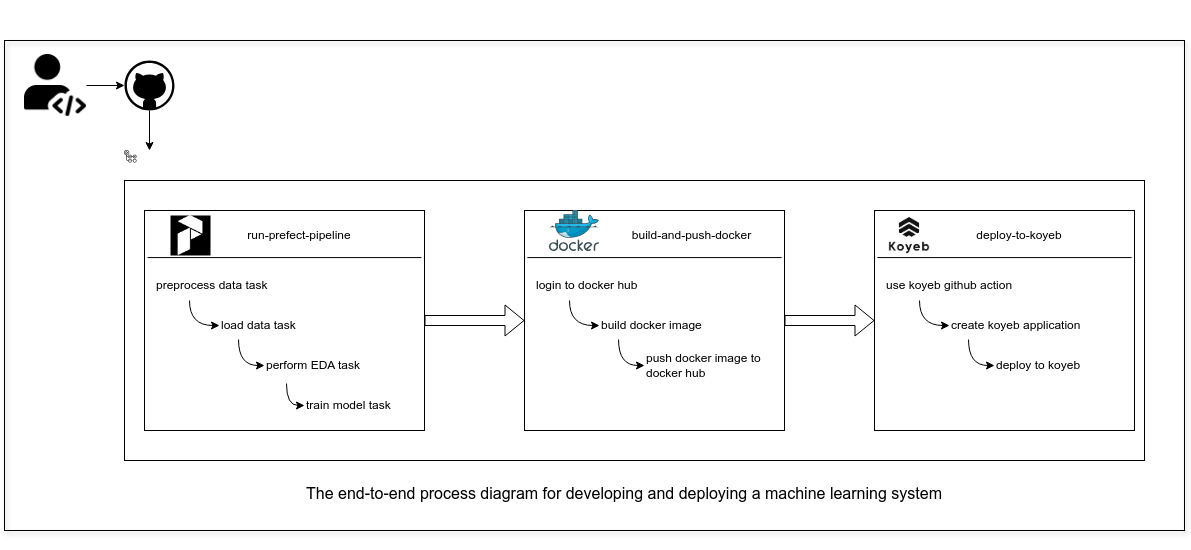

The diagram above was exported from draw.io. Its source (the exported page's mxGraphModel, read from the mxfile embedded in the PNG):
<mxGraphModel dx="2284" dy="838" grid="1" gridSize="10" guides="1" tooltips="1" connect="1" arrows="1" fold="1" page="1" pageScale="1" pageWidth="850" pageHeight="1100" math="0" shadow="0">
  <root>
    <mxCell id="0" />
    <mxCell id="1" parent="0" />
    <mxCell id="2" value="" style="group;fillColor=default;" vertex="1" connectable="0" parent="1">
      <mxGeometry x="-20" y="350" width="1180" height="550" as="geometry" />
    </mxCell>
    <mxCell id="3" value="" style="rounded=0;whiteSpace=wrap;html=1;shadow=1;strokeColor=default;align=center;verticalAlign=top;fontFamily=Helvetica;fontSize=12;fontColor=default;labelBackgroundColor=default;fillColor=none;glass=0;" vertex="1" parent="2">
      <mxGeometry y="40" width="1180" height="490" as="geometry" />
    </mxCell>
    <mxCell id="4" value="" style="rounded=0;whiteSpace=wrap;html=1;shadow=0;strokeColor=default;align=center;verticalAlign=top;fontFamily=Helvetica;fontSize=12;fontColor=default;labelBackgroundColor=default;fillColor=default;" vertex="1" parent="2">
      <mxGeometry x="120" y="180" width="1020" height="280" as="geometry" />
    </mxCell>
    <mxCell id="5" style="edgeStyle=orthogonalEdgeStyle;rounded=0;orthogonalLoop=1;jettySize=auto;html=1;entryX=0.5;entryY=0;entryDx=0;entryDy=0;fontFamily=Helvetica;fontSize=12;fontColor=default;labelBackgroundColor=default;" edge="1" parent="2" source="6" target="41">
      <mxGeometry relative="1" as="geometry" />
    </mxCell>
    <mxCell id="6" value="" style="verticalLabelPosition=bottom;html=1;verticalAlign=top;align=center;strokeColor=none;fillColor=#000000;shape=mxgraph.azure.github_code;pointerEvents=1;" vertex="1" parent="2">
      <mxGeometry x="120" y="60" width="50" height="50" as="geometry" />
    </mxCell>
    <mxCell id="7" value="" style="group;sketch=1;curveFitting=1;jiggle=2;" vertex="1" connectable="0" parent="2">
      <mxGeometry x="140" y="210" width="300" height="220" as="geometry" />
    </mxCell>
    <mxCell id="8" value="" style="rounded=0;whiteSpace=wrap;html=1;shadow=0;strokeColor=default;align=center;verticalAlign=top;fontFamily=Helvetica;fontSize=12;fontColor=default;labelBackgroundColor=default;fillColor=default;" vertex="1" parent="7">
      <mxGeometry width="280" height="220" as="geometry" />
    </mxCell>
    <mxCell id="9" value="" style="shape=image;verticalLabelPosition=bottom;labelBackgroundColor=default;verticalAlign=top;aspect=fixed;imageAspect=0;image=https://orion-docs.prefect.io/2.6/img/logos/prefect-logo-mark-solid-white-500.png;shadow=0;strokeColor=default;align=center;fontFamily=Helvetica;fontSize=12;fontColor=default;fillColor=default;imageBackground=#000000;imageBorder=none;" vertex="1" parent="7">
      <mxGeometry x="26" y="5" width="40" height="40" as="geometry" />
    </mxCell>
    <mxCell id="10" value="preprocess data task" style="text;html=1;align=left;verticalAlign=middle;whiteSpace=wrap;rounded=0;fontFamily=Helvetica;fontSize=12;fontColor=default;labelBackgroundColor=default;" vertex="1" parent="7">
      <mxGeometry x="10" y="60" width="140" height="30" as="geometry" />
    </mxCell>
    <mxCell id="11" style="edgeStyle=orthogonalEdgeStyle;rounded=0;orthogonalLoop=1;jettySize=auto;html=1;exitX=0;exitY=0.5;exitDx=0;exitDy=0;entryX=0.25;entryY=1;entryDx=0;entryDy=0;fontFamily=Helvetica;fontSize=12;fontColor=default;labelBackgroundColor=default;curved=1;startArrow=classic;startFill=1;endArrow=none;endFill=0;" edge="1" parent="7" source="12" target="10">
      <mxGeometry relative="1" as="geometry" />
    </mxCell>
    <mxCell id="12" value="&lt;div&gt;load data task&lt;/div&gt;" style="text;html=1;align=left;verticalAlign=middle;whiteSpace=wrap;rounded=0;fontFamily=Helvetica;fontSize=12;fontColor=default;labelBackgroundColor=default;" vertex="1" parent="7">
      <mxGeometry x="75" y="100" width="140" height="30" as="geometry" />
    </mxCell>
    <mxCell id="13" value="perform EDA task" style="text;html=1;align=left;verticalAlign=middle;whiteSpace=wrap;rounded=0;fontFamily=Helvetica;fontSize=12;fontColor=default;labelBackgroundColor=default;" vertex="1" parent="7">
      <mxGeometry x="120" y="140" width="140" height="30" as="geometry" />
    </mxCell>
    <mxCell id="14" value="train model task" style="text;html=1;align=left;verticalAlign=middle;whiteSpace=wrap;rounded=0;fontFamily=Helvetica;fontSize=12;fontColor=default;labelBackgroundColor=default;" vertex="1" parent="7">
      <mxGeometry x="160" y="180" width="140" height="30" as="geometry" />
    </mxCell>
    <mxCell id="15" style="edgeStyle=orthogonalEdgeStyle;rounded=0;orthogonalLoop=1;jettySize=auto;html=1;exitX=0;exitY=0.5;exitDx=0;exitDy=0;entryX=0.136;entryY=0.967;entryDx=0;entryDy=0;entryPerimeter=0;fontFamily=Helvetica;fontSize=12;fontColor=default;labelBackgroundColor=default;curved=1;startArrow=classic;startFill=1;endArrow=none;endFill=0;" edge="1" parent="7" source="13" target="12">
      <mxGeometry relative="1" as="geometry" />
    </mxCell>
    <mxCell id="16" style="edgeStyle=orthogonalEdgeStyle;rounded=0;orthogonalLoop=1;jettySize=auto;html=1;exitX=0;exitY=0.5;exitDx=0;exitDy=0;entryX=0.157;entryY=1.1;entryDx=0;entryDy=0;entryPerimeter=0;fontFamily=Helvetica;fontSize=12;fontColor=default;labelBackgroundColor=default;curved=1;startArrow=classic;startFill=1;endArrow=none;endFill=0;" edge="1" parent="7" source="14" target="13">
      <mxGeometry relative="1" as="geometry" />
    </mxCell>
    <mxCell id="17" value="run-prefect-pipeline" style="text;html=1;align=center;verticalAlign=middle;whiteSpace=wrap;rounded=0;fontFamily=Helvetica;fontSize=12;fontColor=default;labelBackgroundColor=default;" vertex="1" parent="7">
      <mxGeometry x="95" y="10" width="120" height="30" as="geometry" />
    </mxCell>
    <mxCell id="18" value="" style="endArrow=none;html=1;rounded=0;fontFamily=Helvetica;fontSize=12;fontColor=default;labelBackgroundColor=default;exitX=0.011;exitY=0.214;exitDx=0;exitDy=0;exitPerimeter=0;entryX=0.989;entryY=0.214;entryDx=0;entryDy=0;entryPerimeter=0;" edge="1" parent="7" source="8" target="8">
      <mxGeometry width="50" height="50" relative="1" as="geometry">
        <mxPoint x="370" y="60" as="sourcePoint" />
        <mxPoint x="420" y="10" as="targetPoint" />
      </mxGeometry>
    </mxCell>
    <mxCell id="19" value="" style="group;sketch=1;curveFitting=1;jiggle=2;" vertex="1" connectable="0" parent="2">
      <mxGeometry x="520" y="210" width="260" height="220" as="geometry" />
    </mxCell>
    <mxCell id="20" value="" style="rounded=0;whiteSpace=wrap;html=1;shadow=0;strokeColor=default;align=center;verticalAlign=top;fontFamily=Helvetica;fontSize=12;fontColor=default;labelBackgroundColor=default;fillColor=default;container=0;" vertex="1" parent="19">
      <mxGeometry width="260" height="220" as="geometry" />
    </mxCell>
    <mxCell id="21" value="login to docker hub" style="text;html=1;align=left;verticalAlign=middle;whiteSpace=wrap;rounded=0;fontFamily=Helvetica;fontSize=12;fontColor=default;labelBackgroundColor=default;container=0;" vertex="1" parent="19">
      <mxGeometry x="10" y="60" width="140" height="30" as="geometry" />
    </mxCell>
    <mxCell id="22" style="edgeStyle=orthogonalEdgeStyle;rounded=0;orthogonalLoop=1;jettySize=auto;html=1;exitX=0;exitY=0.5;exitDx=0;exitDy=0;entryX=0.25;entryY=1;entryDx=0;entryDy=0;fontFamily=Helvetica;fontSize=12;fontColor=default;labelBackgroundColor=default;curved=1;startArrow=classic;startFill=1;endArrow=none;endFill=0;" edge="1" parent="19" source="23" target="21">
      <mxGeometry relative="1" as="geometry" />
    </mxCell>
    <mxCell id="23" value="build docker image" style="text;html=1;align=left;verticalAlign=middle;whiteSpace=wrap;rounded=0;fontFamily=Helvetica;fontSize=12;fontColor=default;labelBackgroundColor=default;container=0;" vertex="1" parent="19">
      <mxGeometry x="75" y="100" width="140" height="30" as="geometry" />
    </mxCell>
    <mxCell id="24" value="push docker image to docker hub" style="text;html=1;align=left;verticalAlign=middle;whiteSpace=wrap;rounded=0;fontFamily=Helvetica;fontSize=12;fontColor=default;labelBackgroundColor=default;container=0;" vertex="1" parent="19">
      <mxGeometry x="120" y="140" width="140" height="30" as="geometry" />
    </mxCell>
    <mxCell id="25" style="edgeStyle=orthogonalEdgeStyle;rounded=0;orthogonalLoop=1;jettySize=auto;html=1;exitX=0;exitY=0.5;exitDx=0;exitDy=0;entryX=0.136;entryY=0.967;entryDx=0;entryDy=0;entryPerimeter=0;fontFamily=Helvetica;fontSize=12;fontColor=default;labelBackgroundColor=default;curved=1;startArrow=classic;startFill=1;endArrow=none;endFill=0;" edge="1" parent="19" source="24" target="23">
      <mxGeometry relative="1" as="geometry" />
    </mxCell>
    <mxCell id="26" value="build-and-push-docker" style="text;html=1;align=center;verticalAlign=middle;whiteSpace=wrap;rounded=0;fontFamily=Helvetica;fontSize=12;fontColor=default;labelBackgroundColor=default;container=0;" vertex="1" parent="19">
      <mxGeometry x="90" y="10" width="155" height="30" as="geometry" />
    </mxCell>
    <mxCell id="27" value="" style="endArrow=none;html=1;rounded=0;fontFamily=Helvetica;fontSize=12;fontColor=default;labelBackgroundColor=default;exitX=0.011;exitY=0.214;exitDx=0;exitDy=0;exitPerimeter=0;entryX=0.989;entryY=0.214;entryDx=0;entryDy=0;entryPerimeter=0;" edge="1" parent="19" source="20" target="20">
      <mxGeometry width="50" height="50" relative="1" as="geometry">
        <mxPoint x="370" y="60" as="sourcePoint" />
        <mxPoint x="420" y="10" as="targetPoint" />
      </mxGeometry>
    </mxCell>
    <mxCell id="28" value="" style="image;sketch=0;aspect=fixed;html=1;points=[];align=center;fontSize=12;image=img/lib/mscae/Docker.svg;shadow=0;strokeColor=default;verticalAlign=top;fontFamily=Helvetica;fontColor=default;labelBackgroundColor=default;fillColor=default;" vertex="1" parent="19">
      <mxGeometry x="25" width="50" height="41" as="geometry" />
    </mxCell>
    <mxCell id="29" value="" style="group;sketch=1;curveFitting=1;jiggle=2;" vertex="1" connectable="0" parent="2">
      <mxGeometry x="870" y="210" width="260" height="220" as="geometry" />
    </mxCell>
    <mxCell id="30" value="" style="rounded=0;whiteSpace=wrap;html=1;shadow=0;strokeColor=default;align=center;verticalAlign=top;fontFamily=Helvetica;fontSize=12;fontColor=default;labelBackgroundColor=default;fillColor=default;container=0;" vertex="1" parent="29">
      <mxGeometry width="260" height="220" as="geometry" />
    </mxCell>
    <mxCell id="31" value="use koyeb github action" style="text;html=1;align=left;verticalAlign=middle;whiteSpace=wrap;rounded=0;fontFamily=Helvetica;fontSize=12;fontColor=default;labelBackgroundColor=default;container=0;" vertex="1" parent="29">
      <mxGeometry x="10" y="60" width="140" height="30" as="geometry" />
    </mxCell>
    <mxCell id="32" style="edgeStyle=orthogonalEdgeStyle;rounded=0;orthogonalLoop=1;jettySize=auto;html=1;exitX=0;exitY=0.5;exitDx=0;exitDy=0;entryX=0.25;entryY=1;entryDx=0;entryDy=0;fontFamily=Helvetica;fontSize=12;fontColor=default;labelBackgroundColor=default;curved=1;startArrow=classic;startFill=1;endArrow=none;endFill=0;" edge="1" parent="29" source="33" target="31">
      <mxGeometry relative="1" as="geometry" />
    </mxCell>
    <mxCell id="33" value="create koyeb application" style="text;html=1;align=left;verticalAlign=middle;whiteSpace=wrap;rounded=0;fontFamily=Helvetica;fontSize=12;fontColor=default;labelBackgroundColor=default;container=0;" vertex="1" parent="29">
      <mxGeometry x="75" y="100" width="140" height="30" as="geometry" />
    </mxCell>
    <mxCell id="34" value="deploy to koyeb" style="text;html=1;align=left;verticalAlign=middle;whiteSpace=wrap;rounded=0;fontFamily=Helvetica;fontSize=12;fontColor=default;labelBackgroundColor=default;container=0;" vertex="1" parent="29">
      <mxGeometry x="120" y="140" width="120" height="30" as="geometry" />
    </mxCell>
    <mxCell id="35" style="edgeStyle=orthogonalEdgeStyle;rounded=0;orthogonalLoop=1;jettySize=auto;html=1;exitX=0;exitY=0.5;exitDx=0;exitDy=0;entryX=0.136;entryY=0.967;entryDx=0;entryDy=0;entryPerimeter=0;fontFamily=Helvetica;fontSize=12;fontColor=default;labelBackgroundColor=default;curved=1;startArrow=classic;startFill=1;endArrow=none;endFill=0;" edge="1" parent="29" source="34" target="33">
      <mxGeometry relative="1" as="geometry" />
    </mxCell>
    <mxCell id="36" value="deploy-to-koyeb" style="text;html=1;align=center;verticalAlign=middle;whiteSpace=wrap;rounded=0;fontFamily=Helvetica;fontSize=12;fontColor=default;labelBackgroundColor=default;container=0;" vertex="1" parent="29">
      <mxGeometry x="90" y="10" width="110" height="30" as="geometry" />
    </mxCell>
    <mxCell id="37" value="" style="endArrow=none;html=1;rounded=0;fontFamily=Helvetica;fontSize=12;fontColor=default;labelBackgroundColor=default;exitX=0.011;exitY=0.214;exitDx=0;exitDy=0;exitPerimeter=0;entryX=0.989;entryY=0.214;entryDx=0;entryDy=0;entryPerimeter=0;" edge="1" parent="29" source="30" target="30">
      <mxGeometry width="50" height="50" relative="1" as="geometry">
        <mxPoint x="370" y="60" as="sourcePoint" />
        <mxPoint x="420" y="10" as="targetPoint" />
      </mxGeometry>
    </mxCell>
    <mxCell id="38" value="" style="shape=image;verticalLabelPosition=bottom;labelBackgroundColor=default;verticalAlign=top;aspect=fixed;imageAspect=0;image=https://walterbillet.com/wp-content/uploads/logo-koyeb-1.png;" vertex="1" parent="29">
      <mxGeometry x="10" width="50" height="50" as="geometry" />
    </mxCell>
    <mxCell id="39" value="" style="shape=flexArrow;endArrow=classic;html=1;rounded=0;fontFamily=Helvetica;fontSize=12;fontColor=default;labelBackgroundColor=default;exitX=1;exitY=0.5;exitDx=0;exitDy=0;entryX=0;entryY=0.5;entryDx=0;entryDy=0;" edge="1" parent="2" source="8" target="20">
      <mxGeometry width="50" height="50" relative="1" as="geometry">
        <mxPoint x="510" y="270" as="sourcePoint" />
        <mxPoint x="560" y="220" as="targetPoint" />
      </mxGeometry>
    </mxCell>
    <mxCell id="40" value="" style="shape=flexArrow;endArrow=classic;html=1;rounded=0;fontFamily=Helvetica;fontSize=12;fontColor=default;labelBackgroundColor=default;entryX=0;entryY=0.5;entryDx=0;entryDy=0;" edge="1" parent="2" target="30">
      <mxGeometry width="50" height="50" relative="1" as="geometry">
        <mxPoint x="780" y="320" as="sourcePoint" />
        <mxPoint x="870" y="320" as="targetPoint" />
      </mxGeometry>
    </mxCell>
    <mxCell id="41" value="" style="shape=image;verticalLabelPosition=bottom;labelBackgroundColor=default;verticalAlign=top;aspect=fixed;imageAspect=0;image=https://www.svgrepo.com/show/306098/githubactions.svg;" vertex="1" parent="2">
      <mxGeometry x="120" y="150" width="50" height="50" as="geometry" />
    </mxCell>
    <mxCell id="42" value="" style="shape=image;verticalLabelPosition=bottom;labelBackgroundColor=default;verticalAlign=top;aspect=fixed;imageAspect=0;image=https://cdn-icons-png.flaticon.com/512/2572/2572734.png;" vertex="1" parent="2">
      <mxGeometry x="20" y="54" width="62" height="62" as="geometry" />
    </mxCell>
    <mxCell id="43" style="edgeStyle=orthogonalEdgeStyle;rounded=0;orthogonalLoop=1;jettySize=auto;html=1;entryX=0;entryY=0.5;entryDx=0;entryDy=0;entryPerimeter=0;fontFamily=Helvetica;fontSize=12;fontColor=default;labelBackgroundColor=default;" edge="1" parent="2" source="42" target="6">
      <mxGeometry relative="1" as="geometry" />
    </mxCell>
    <mxCell id="44" value="&lt;div align=&quot;center&quot;&gt;&lt;font style=&quot;font-size: 16px;&quot;&gt;The end-to-end process diagram for developing and deploying a machine learning system&lt;/font&gt;&lt;/div&gt;&lt;div align=&quot;center&quot;&gt;&lt;br&gt;&lt;/div&gt;" style="text;html=1;align=center;verticalAlign=middle;whiteSpace=wrap;rounded=0;fontFamily=Helvetica;fontSize=12;fontColor=default;labelBackgroundColor=default;" vertex="1" parent="2">
      <mxGeometry x="260" y="480" width="720" height="40" as="geometry" />
    </mxCell>
  </root>
</mxGraphModel>